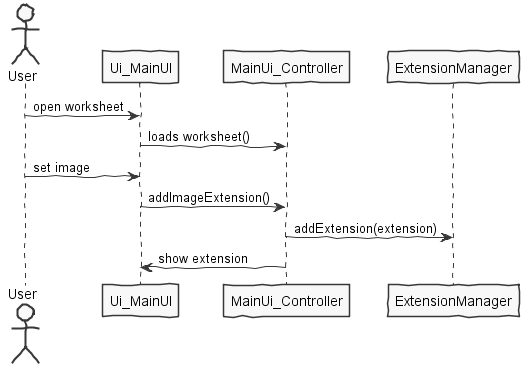

The diagram above was rendered by PlantUML. Its source (embedded in the PNG):
@startuml design.png
skinparam handwritten true
skinparam monochrome true
skinparam packageStyle rect
skinparam defaultFontName FG Virgil
skinparam shadowing false

actor User

User -> Ui_MainUI : open worksheet
Ui_MainUI -> MainUi_Controller : loads worksheet()

User -> Ui_MainUI : set image
Ui_MainUI -> MainUi_Controller : addImageExtension()

MainUi_Controller -> ExtensionManager : addExtension(extension)

MainUi_Controller ->  Ui_MainUI : show extension
@enduml